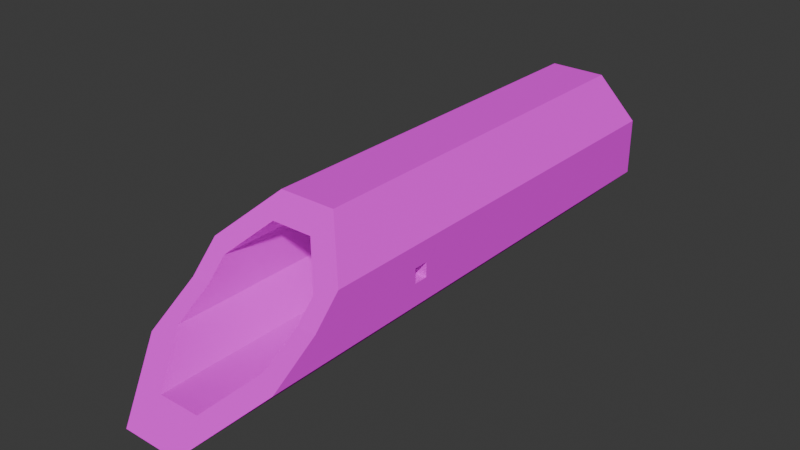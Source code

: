 # Source: Broken_Tower_Piece_3.blend  (saved by Blender 5.1.30; exported with 4.5.12 LTS)
import bpy
from mathutils import Matrix  # noqa: F401  (used for matrix-valued properties, if any)

bpy.ops.wm.read_factory_settings(use_empty=True)
scene = bpy.context.scene
scene.name = 'Scene'

# ---- collections
col_collection = bpy.data.collections.new('Collection'); scene.collection.children.link(col_collection)

# ---- images (referenced by path relative to the original .blend; pixels are not part of the script)
import os
ASSET_DIR = os.environ.get("B2B_ASSET_DIR", "")  # directory of the original .blend (textures are referenced by path, not embedded)
HERE = os.path.dirname(os.path.abspath(__file__))  # packed textures are extracted next to this script under _unpacked/

def load_image(name, relpath, width, height, colorspace="sRGB"):
    """Load a texture the original file referenced (path relative to the .blend, or extracted next to this script)."""
    p = next((c for c in (os.path.join(HERE, relpath), os.path.join(ASSET_DIR, relpath)) if relpath and os.path.exists(c)), "")
    if p:
        img = bpy.data.images.load(p, check_existing=True)
        img.name = name
    else:  # same state as the original file: an image datablock whose file is absent (Cycles renders it pink)
        img = bpy.data.images.new(name, width, height)
        img.source = "FILE"
        img.filepath = "//" + (relpath or name)
    img.colorspace_settings.name = colorspace
    return img
img_brick_wall_2_png = load_image('brick-wall-2.png', 'brick-wall-2.png', 1024, 1024, 'sRGB')

# ---- materials (node trees are filled in below, after node groups)
mat_material_001 = bpy.data.materials.new('Material.001')

# ---- material node trees
mat_material_001.use_nodes = True; mat_material_001.node_tree.nodes.clear()
_N = mat_material_001.node_tree.nodes; _L = mat_material_001.node_tree.links
n0 = _N.new('ShaderNodeBsdfPrincipled'); n0.name = 'Principled BSDF'; n0.location = (-200, 100)
n0.inputs[2].default_value = 1.0
n1 = _N.new('ShaderNodeOutputMaterial'); n1.name = 'Material Output'; n1.location = (200, 100)
n2 = _N.new('ShaderNodeTexImage'); n2.name = 'Image Texture'; n2.location = (-490, 80)
n2.image = img_brick_wall_2_png
_L.new(n0.outputs[0], n1.inputs[0])
_L.new(n2.outputs[0], n0.inputs[0])
n1.is_active_output = True

# ---- world
world_world = bpy.data.worlds.new('World'); scene.world = world_world
world_world.use_nodes = True; world_world.node_tree.nodes.clear()
_N = world_world.node_tree.nodes; _L = world_world.node_tree.links
n0 = _N.new('ShaderNodeOutputWorld'); n0.name = 'World Output'; n0.location = (200, 100)
n1 = _N.new('ShaderNodeBackground'); n1.name = 'Background'; n1.location = (-200, 100)
n1.inputs[0].default_value = (0.05088, 0.05088, 0.05088, 1.0)
_L.new(n1.outputs[0], n0.inputs[0])
n0.is_active_output = True
world_world.color = (0.05088, 0.05088, 0.05088)
world_world.sun_shadow_jitter_overblur = 0.0

# ---- meshes
me_circle_007 = bpy.data.meshes.new('Circle.007')
me_circle_007.from_pydata([(-1.9, -11.53, 1.539), (1.779, -11.53, 1.299), (5.688, 22.02, 5.0), (2.356, 22.02, 1.669), (-2.356, 22.02, 1.669), (-5.688, 22.02, 5.0), (-5.688, 22.02, 9.712), (-2.356, 22.02, 13.04), (2.356, 22.02, 13.04), (5.688, 22.02, 9.712), (-2.311, -11.7, 1.535), (1.368, -11.7, 1.296), (-2.481, -12.11, 1.534), (1.198, -12.11, 1.294), (1.368, -12.52, 1.296), (-2.311, -12.52, 1.535), (-1.9, -12.69, 1.539), (1.779, -12.69, 1.299), (-1.489, -12.52, 1.542), (2.19, -12.52, 1.303), (2.36, -12.11, 1.304), (-1.319, -12.11, 1.544), (-1.489, -11.7, 1.542), (2.19, -11.7, 1.303), (7.853, 27.26, 4.104), (3.253, 27.26, -0.4966), (-3.253, 27.26, -0.4966), (-7.853, 27.26, 4.104), (-7.853, 27.26, 10.61), (-3.253, 27.26, 15.21), (3.253, 27.26, 15.21), (7.853, 27.26, 10.61), (-2.464, -12.11, -0.4966), (-2.293, -11.7, -0.4966), (-1.882, -12.69, -0.4966), (-1.882, -11.53, -0.4966), (-2.293, -12.52, -0.4966), (-1.301, -12.11, -0.4966), (1.214, -12.11, -0.4966), (1.725, -12.66, -0.4966), (1.384, -12.52, -0.4966), (1.384, -11.7, -0.4966), (-1.471, -11.7, -0.4966), (-1.471, -12.52, -0.4966), (2.376, -12.11, -0.4966), (2.206, -11.7, -0.4966), (2.206, -12.52, -0.4966), (1.795, -11.53, -0.4966), (1.795, -12.69, -0.4966), (4.742, -2.438, 0.9931), (4.5, 8.333, 0.7504), (4.742, -0.776, 0.9931), (4.5, 16.69, 0.7504), (4.748, 18.37, 0.9991), (5.349, 19.07, 1.6), (4.915, 18.56, 1.165), (6.198, 8.333, 2.449), (6.198, 16.69, 2.449), (5.918, -0.776, 2.169), (5.949, 18.37, 2.2), (5.918, -2.438, 2.169), (5.727, 8.333, 1.978), (7.853, -12.97, 6.545), (7.853, -11.31, 6.545), (7.853, -11.31, 8.207), (7.853, -12.97, 8.207), (3.204, 18.37, 2.517), (2.955, 16.69, 2.268), (2.955, 8.333, 2.268), (4.654, 16.69, 3.966), (4.405, 18.37, 3.718), (3.397, 18.59, 2.71), (3.805, 19.07, 3.117), (4.654, 8.333, 3.966), (4.1, 8.333, 3.413), (4.5, 8.333, 3.813), (4.395, -2.438, 3.707), (4.395, -0.776, 3.707), (3.219, -0.776, 2.532), (3.219, -2.438, 2.532), (3.9, -0.776, 3.212), (5.688, -12.97, 8.218), (5.688, -11.31, 8.218), (5.688, -11.31, 6.556), (5.688, -12.97, 6.556), (7.853, -23.46, 10.61), (-2.356, -35.5, 1.669), (-7.853, -31.76, 4.104), (2.356, -35.5, 1.669), (3.253, -18.96, 15.21), (0.5449, -38.84, -0.4966), (7.853, -31.76, 4.104), (-5.688, -24.34, 9.712), (-0.3656, -38.84, -0.4966), (2.356, -21.08, 13.04), (-1.771, -21.08, 13.04), (5.688, -30.38, 5.0), (5.688, -24.34, 9.712), (1.066, -21.08, 13.04), (-2.356, -21.08, 13.04), (-3.253, -18.96, 15.21), (-5.688, -30.38, 5.0), (3.253, -38.84, -0.4966), (-0.3604, -35.5, 1.669), (-3.253, -38.84, -0.4966), (0.4058, -35.5, 1.669), (-7.853, -23.46, 10.61), (-5.688, -26.46, 7.544), (5.688, -26.46, 7.544), (-7.853, -26.46, 7.544), (7.853, -26.46, 7.544)], [], [(38, 40, 39, 90, 93, 34, 43, 37, 42, 35, 26, 25, 47, 41), (27, 26, 104, 87), (61, 58, 51, 50), (55, 25, 24, 54), (64, 31, 85, 110, 91, 24, 63, 62, 65), (24, 31, 64, 63), (52, 53, 66, 67), (50, 52, 67, 68), (70, 59, 57, 69), (66, 53, 55, 54, 72, 71), (57, 56, 73, 69), (75, 73, 56, 61, 50, 68, 74), (54, 59, 70, 72), (48, 17, 19, 46), (38, 13, 14, 40), (47, 1, 11, 41), (45, 23, 1, 47), (46, 19, 20, 44), (39, 40, 14, 17, 48), (41, 11, 13, 38), (44, 20, 23, 45), (34, 16, 18, 43), (32, 12, 15, 36), (35, 0, 10, 33), (42, 22, 0, 35), (43, 18, 21, 37), (36, 15, 16, 34), (33, 10, 12, 32), (37, 21, 22, 42), (58, 60, 76, 77), (49, 51, 78, 79), (76, 60, 49, 79), (51, 58, 77, 80, 78), (64, 65, 81, 82), (62, 63, 83, 84), (81, 65, 62, 84), (83, 63, 64, 82), (82, 9, 2, 83), (83, 2, 96, 108, 97, 9, 82, 81, 84), (7, 8, 98, 95), (72, 2, 3, 71), (71, 3, 88, 96, 2, 72, 70, 69, 73, 75, 77, 76, 79, 78, 80, 74, 68, 67, 66), (74, 80, 77, 75), (30, 31, 24, 25, 26, 27, 28, 29), (3, 2, 9, 8, 7, 6, 5, 4), (89, 85, 31, 30), (97, 94, 8, 9), (92, 107, 101, 5, 6), (103, 105, 3, 4), (106, 100, 29, 28), (105, 88, 3), (86, 103, 4), (99, 92, 6, 7), (91, 102, 25, 55, 53, 52, 50, 51, 49, 60, 58, 61, 56, 57, 59, 54, 24), (100, 89, 30, 29), (95, 99, 7), (94, 98, 8), (87, 109, 106, 28, 27), (93, 104, 26, 35, 33, 32, 36, 34), (102, 90, 39, 48, 46, 44, 45, 47, 25), (101, 86, 4, 5), (100, 99, 95, 98, 94, 89), (85, 89, 94, 97), (108, 110, 85, 97), (96, 91, 110, 108), (102, 91, 96, 88), (105, 90, 102, 88), (103, 93, 90, 105), (86, 104, 93, 103), (104, 86, 101, 87), (101, 107, 109, 87), (107, 92, 106, 109), (106, 92, 99, 100)])
_uv = me_circle_007.uv_layers.new(name='UVMap')
_uv.uv.foreach_set('vector', [-1.048, 2.121, -1.053, 2.106, -1.063, 2.101, -1.027, 1.171, -0.9995, 1.172, -0.9533, 2.1, -0.9658, 2.106, -0.971, 2.121, -0.9659, 2.136, -0.9534, 2.142, -0.9116, 3.519, -1.11, 3.519, -1.065, 2.141, -1.053, 2.135, -0.7136, 3.519, -0.9116, 3.519, -0.9116, 1.171, -0.7136, 1.422, -1.216, 2.847, -1.224, 2.523, -1.174, 2.523, -1.163, 2.847, -1.181, 3.21, -1.11, 3.519, -1.308, 3.519, -1.2, 3.228, -1.432, 2.149, -1.506, 3.519, -1.506, 1.717, -1.412, 1.611, -1.308, 1.423, -1.308, 3.519, -1.382, 2.149, -1.382, 2.09, -1.432, 2.09, -1.308, 3.519, -1.506, 3.519, -1.432, 2.149, -1.382, 2.149, 1.499, -1.142, 1.408, -1.086, 1.393, -1.173, 1.417, -1.218, 1.499, -1.532, 1.499, -1.142, 1.417, -1.218, 1.442, -1.435, 1.356, -1.183, 1.305, -1.116, 1.268, -1.204, 1.342, -1.231, 1.393, -1.173, 1.408, -1.086, 1.395, -1.083, 1.356, -1.082, 1.37, -1.165, 1.385, -1.17, 1.268, -1.204, 1.358, -1.541, 1.387, -1.448, 1.342, -1.231, 1.393, -1.449, 1.387, -1.448, 1.358, -1.541, 1.392, -1.55, 1.499, -1.532, 1.442, -1.435, 1.408, -1.449, 1.356, -1.082, 1.305, -1.116, 1.356, -1.183, 1.37, -1.165, 1.743, -1.952, 1.79, -1.976, 1.789, -1.976, 1.773, -1.924, 1.764, -2.03, 1.79, -1.976, 1.79, -1.976, 1.742, -1.99, 1.833, -2.001, 1.79, -1.976, 1.79, -1.976, 1.805, -2.032, 1.833, -1.958, 1.79, -1.976, 1.79, -1.976, 1.833, -2.001, 1.773, -1.924, 1.789, -1.976, 1.789, -1.976, 1.808, -1.929, 1.741, -1.955, 1.742, -1.99, 1.79, -1.976, 1.79, -1.976, 1.743, -1.952, 1.805, -2.032, 1.79, -1.976, 1.79, -1.976, 1.764, -2.03, 1.808, -1.929, 1.789, -1.976, 1.79, -1.976, 1.833, -1.958, 1.761, -0.9057, 1.755, -1.032, 1.754, -1.052, 1.756, -0.933, 1.733, -0.8198, 1.748, -1.014, 1.753, -1.018, 1.755, -0.8665, 1.719, -0.9103, 1.745, -1.033, 1.744, -1.019, 1.719, -0.8704, 1.728, -0.9359, 1.747, -1.054, 1.745, -1.033, 1.719, -0.9103, 1.756, -0.933, 1.754, -1.052, 1.753, -1.08, 1.743, -0.9443, 1.755, -0.8665, 1.753, -1.018, 1.755, -1.032, 1.761, -0.9057, 1.719, -0.8704, 1.744, -1.019, 1.748, -1.014, 1.733, -0.8198, 1.743, -0.9443, 1.753, -1.08, 1.747, -1.054, 1.728, -0.9359, 1.328, -0.5347, 1.328, -0.5353, 1.385, -0.5907, 1.385, -0.4559, 1.328, -0.5344, 1.328, -0.5338, 1.269, -0.4703, 1.268, -0.6186, 1.385, -0.5907, 1.328, -0.5353, 1.328, -0.5344, 1.268, -0.6186, 1.328, -0.5338, 1.328, -0.5347, 1.385, -0.4559, 1.334, -0.4254, 1.269, -0.4703, 1.793, -1.473, 1.796, -1.471, 1.74, -1.411, 1.735, -1.542, 1.796, -1.474, 1.795, -1.476, 1.861, -1.55, 1.861, -1.382, 1.74, -1.411, 1.796, -1.471, 1.796, -1.474, 1.861, -1.382, 1.861, -1.55, 1.795, -1.476, 1.793, -1.473, 1.735, -1.542, 0.6127, 2.142, 0.6586, 3.324, 0.5154, 3.324, 0.5622, 2.142, 0.5622, 2.142, 0.5154, 3.324, 0.5147, 1.466, 0.592, 1.605, 0.6579, 1.68, 0.6586, 3.324, 0.6127, 2.142, 0.6127, 2.083, 0.5622, 2.083, 0.9437, 3.324, 0.8024, 3.324, 0.84, 1.874, 0.9282, 1.875, 0.4344, 3.219, 0.5154, 3.324, 0.3722, 3.324, 0.4169, 3.203, 0.4169, 3.203, 0.3722, 3.324, 0.3714, 1.284, 0.5147, 1.466, 0.5154, 3.324, 0.4344, 3.219, 0.4602, 3.195, 0.4709, 3.135, 0.4708, 2.839, 0.4642, 2.839, 0.4595, 2.515, 0.4595, 2.457, 0.409, 2.457, 0.409, 2.515, 0.4382, 2.516, 0.447, 2.839, 0.3978, 2.839, 0.3979, 3.135, 0.4086, 3.195, 1.246, -0.658, 1.242, -0.9818, 1.263, -0.9814, 1.263, -0.6576, 0.6862, 0.6769, 0.5164, 0.853, 0.2763, 0.853, 0.1065, 0.6769, 0.1065, 0.428, 0.2763, 0.2519, 0.5164, 0.2519, 0.6862, 0.428, 0.4868, 0.7571, 0.3129, 0.7571, 0.1899, 0.6296, 0.1899, 0.4493, 0.3129, 0.3218, 0.4868, 0.3218, 0.6098, 0.4493, 0.6098, 0.6296, -0.1179, 1.878, 0.0801, 1.718, 0.0799, 3.52, -0.1181, 3.519, 0.6579, 1.68, 0.8017, 1.795, 0.8024, 3.324, 0.6586, 3.324, 1.089, 1.68, 1.156, 1.605, 1.233, 1.466, 1.23, 3.324, 1.087, 3.324, 0.289, 1.286, 0.3123, 1.286, 0.3722, 3.324, 0.2291, 3.324, -0.5156, 1.717, -0.3176, 1.878, -0.3177, 3.52, -0.5156, 3.519, 0.3123, 1.286, 0.3714, 1.284, 0.3722, 3.324, 0.2281, 1.284, 0.289, 1.286, 0.2291, 3.324, 0.946, 1.795, 1.089, 1.68, 1.087, 3.324, 0.9437, 3.324, -1.308, 1.423, -1.11, 1.171, -1.11, 3.519, -1.181, 3.21, -1.174, 3.203, -1.163, 3.144, -1.163, 2.847, -1.174, 2.523, -1.174, 2.464, -1.224, 2.464, -1.224, 2.523, -1.216, 2.847, -1.236, 2.847, -1.236, 3.143, -1.226, 3.203, -1.2, 3.228, -1.308, 3.519, -0.3176, 1.878, -0.1179, 1.878, -0.1181, 3.519, -0.3177, 3.52, 0.9282, 1.875, 0.946, 1.795, 0.9437, 3.324, 0.8017, 1.795, 0.84, 1.874, 0.8024, 3.324, -0.7136, 1.422, -0.6089, 1.611, -0.5156, 1.717, -0.5156, 3.519, -0.7136, 3.519, -0.9995, 1.172, -0.9116, 1.171, -0.9116, 3.519, -0.9534, 2.142, -0.9408, 2.136, -0.9356, 2.121, -0.9408, 2.106, -0.9533, 2.1, -1.11, 1.171, -1.027, 1.171, -1.063, 2.101, -1.065, 2.1, -1.078, 2.106, -1.083, 2.12, -1.078, 2.135, -1.065, 2.141, -1.11, 3.519, 0.08503, 1.466, 0.2281, 1.284, 0.2291, 3.324, 0.08587, 3.324, 0.1864, 0.9259, 0.217, 0.8246, 0.2369, 0.8246, 0.3336, 0.8246, 0.3776, 0.8246, 0.4081, 0.9259, 0.565, 0.7108, 0.4081, 0.9259, 0.3776, 0.8246, 0.4912, 0.6688, 0.4912, 0.5674, 0.565, 0.5674, 0.565, 0.7108, 0.4912, 0.6688, 0.4912, 0.4114, 0.565, 0.3563, 0.565, 0.5674, 0.4912, 0.5674, 0.4081, 0.07412, 0.565, 0.3563, 0.4912, 0.4114, 0.3776, 0.207, 0.3111, 0.207, 0.3158, 0.07412, 0.4081, 0.07412, 0.3776, 0.207, 0.285, 0.207, 0.2848, 0.07412, 0.3158, 0.07412, 0.3111, 0.207, 0.217, 0.207, 0.1864, 0.07412, 0.2848, 0.07412, 0.285, 0.207, 0.1864, 0.07412, 0.217, 0.207, 0.1034, 0.4114, 0.02958, 0.3563, 0.1034, 0.4114, 0.1034, 0.5674, 0.02958, 0.5674, 0.02958, 0.3563, 0.1034, 0.5674, 0.1034, 0.6688, 0.02958, 0.7108, 0.02958, 0.5674, 0.02958, 0.7108, 0.1034, 0.6688, 0.217, 0.8246, 0.1864, 0.9259])
me_circle_007.materials.append(mat_material_001)
me_circle_007.update()

# ---- objects
ob_circle_002 = bpy.data.objects.new('Circle.002', me_circle_007)

# ---- transforms, parenting, visibility, modifiers, constraints
ob_circle_002.location = (0.0, 0.0, 0.0)

# ---- collection membership
col_collection.objects.link(ob_circle_002)

# ---- scene / render settings (as saved in the file)
scene.frame_start = 1; scene.frame_end = 250; scene.frame_set(1)
scene.render.engine = 'BLENDER_EEVEE_NEXT'
scene.render.bake_bias = 0.0
scene.render.bake_samples = 0
scene.cycles.sampling_pattern = 'TABULATED_SOBOL'
scene.eevee.use_volume_custom_range = False
bpy.context.view_layer.update()

# ---- added for rendering (the .blend has no active camera and no usable light): camera, sun
cam_auto = bpy.data.cameras.new('AutoCamera')
cam_auto.lens = 50.0
cam_auto.sensor_width = 36.0
cam_auto.clip_end = 1132.3
ob_auto_camera = bpy.data.objects.new('AutoCamera', cam_auto)
scene.collection.objects.link(ob_auto_camera)
ob_auto_camera.location = (64.5188, -83.2081, 58.9714)
ob_auto_camera.rotation_euler = (1.09748, -7.21219e-08, 0.694738)
scene.camera = ob_auto_camera
light_auto_sun = bpy.data.lights.new('AutoSun', 'SUN')
light_auto_sun.energy = 3.0
light_auto_sun.angle = 0.0523599
ob_auto_sun = bpy.data.objects.new('AutoSun', light_auto_sun)
scene.collection.objects.link(ob_auto_sun)
ob_auto_sun.rotation_euler = (0.872665, 0.174533, 0.523599)
bpy.context.view_layer.update()
